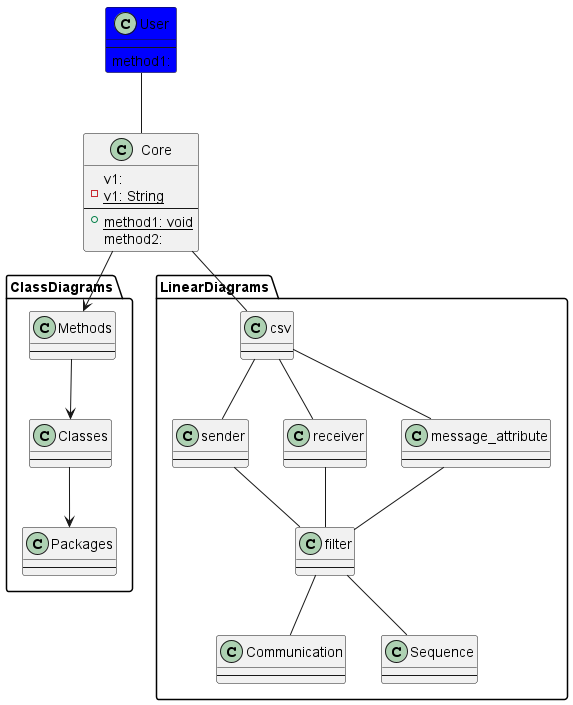

The diagram above was rendered by PlantUML. Its source (embedded in the PNG):
@startuml
package "ClassDiagrams" as ClassDiagrams {
class "Methods" as Methods {
--
}
class "Classes" as Classes {
--
}
class "Packages" as Packages {
--
}
}
package "LinearDiagrams" as LinearDiagrams {
class "csv" as csv {
--
}
class "sender" as sender {
--
}
class "receiver" as receiver {
--
}
class "message_attribute" as message_attribute {
--
}
class "Communication" as Communication {
--
}
class "Sequence" as Sequence {
--
}
class "filter" as filter {
--
}
}
class "User" as User #Blue {
--
method1:  
}
 
class "Core" as Core {
v1:  
{static} -v1: String 
--
{static} +method1: void 
method2:  
}
 
User -- Core
Core --> Methods
Methods --> Classes
Classes --> Packages
Core -- csv
csv -- sender
csv -- receiver
csv -- message_attribute
sender -- filter
receiver -- filter
message_attribute -- filter
filter -- Sequence
filter -- Communication
@enduml